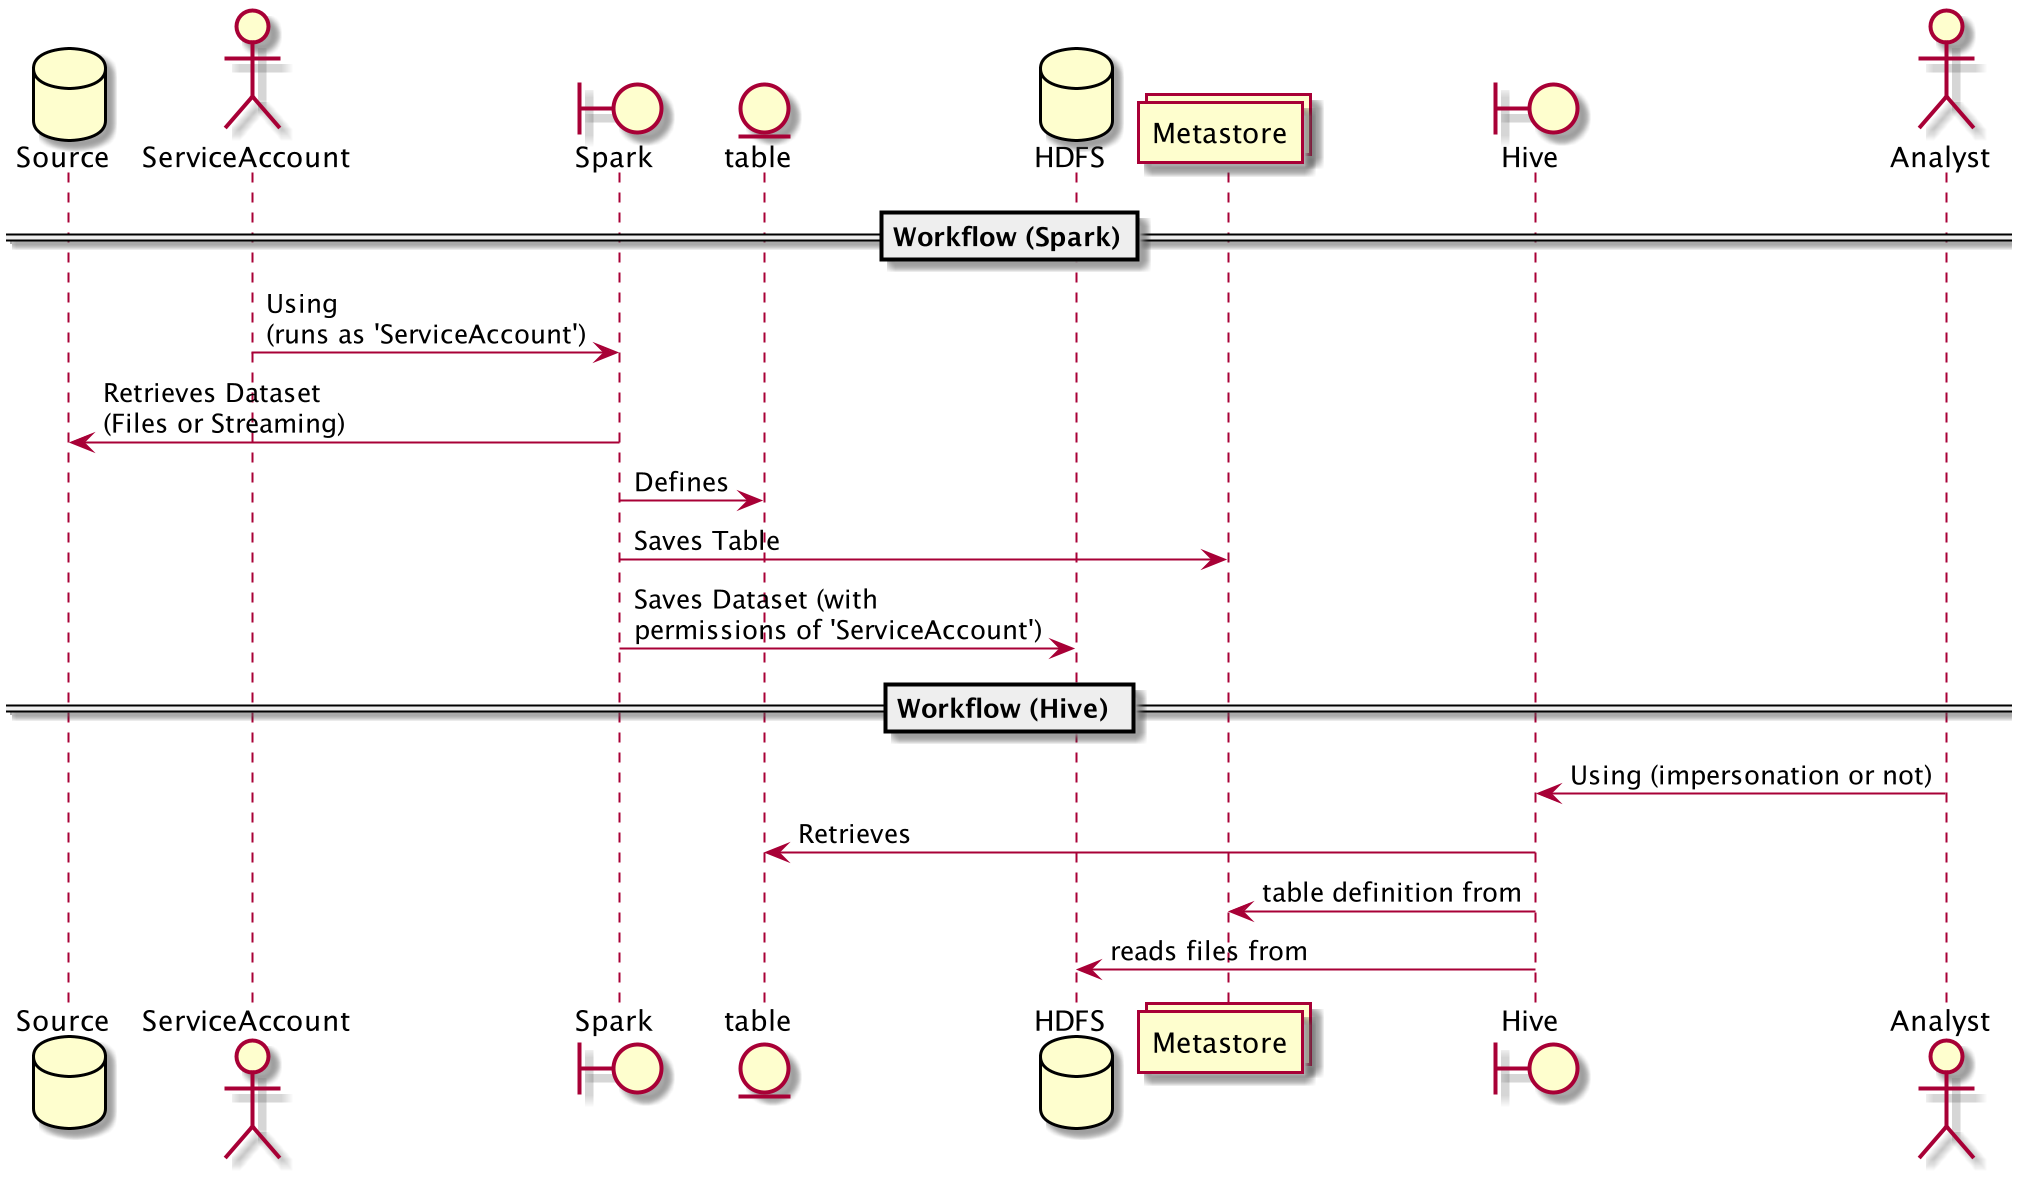

The diagram above was rendered by PlantUML. Its source (embedded in the PNG):
@startuml
database Source
actor ServiceAccount
boundary Spark
entity table
database HDFS
collections Metastore
boundary Hive
actor Analyst


== Workflow (Spark)==
ServiceAccount -> Spark: Using\n(runs as 'ServiceAccount')
Spark -> Source: Retrieves Dataset\n(Files or Streaming)
Spark -> table: Defines
Spark -> Metastore: Saves Table
Spark -> HDFS: Saves Dataset (with \npermissions of 'ServiceAccount')

== Workflow (Hive) ==
Analyst -> Hive: Using (impersonation or not)
Hive -> table: Retrieves
Hive -> Metastore: table definition from
Hive -> HDFS: reads files from
@enduml